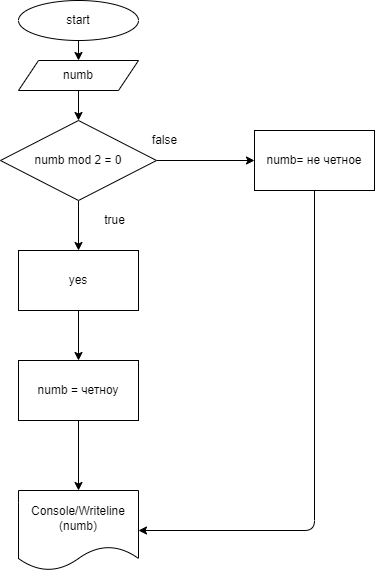

The diagram above was exported from draw.io. Its source (the exported page's mxGraphModel, read from the mxfile embedded in the PNG):
<mxGraphModel dx="504" dy="1740" grid="1" gridSize="10" guides="1" tooltips="1" connect="1" arrows="1" fold="1" page="1" pageScale="1" pageWidth="827" pageHeight="1169" math="0" shadow="0">
  <root>
    <mxCell id="0" />
    <mxCell id="1" parent="0" />
    <mxCell id="4" value="" style="edgeStyle=none;html=1;" edge="1" parent="1" source="2" target="3">
      <mxGeometry relative="1" as="geometry" />
    </mxCell>
    <mxCell id="2" value="start" style="ellipse;whiteSpace=wrap;html=1;" vertex="1" parent="1">
      <mxGeometry x="354" y="-1140" width="120" height="40" as="geometry" />
    </mxCell>
    <mxCell id="6" value="" style="edgeStyle=none;html=1;" edge="1" parent="1" source="3" target="5">
      <mxGeometry relative="1" as="geometry" />
    </mxCell>
    <mxCell id="3" value="numb" style="shape=parallelogram;perimeter=parallelogramPerimeter;whiteSpace=wrap;html=1;fixedSize=1;" vertex="1" parent="1">
      <mxGeometry x="354" y="-1080" width="120" height="30" as="geometry" />
    </mxCell>
    <mxCell id="10" value="" style="edgeStyle=none;html=1;" edge="1" parent="1" source="5" target="9">
      <mxGeometry relative="1" as="geometry" />
    </mxCell>
    <mxCell id="12" value="" style="edgeStyle=none;html=1;" edge="1" parent="1" source="5" target="11">
      <mxGeometry relative="1" as="geometry" />
    </mxCell>
    <mxCell id="5" value="numb mod 2 = 0" style="rhombus;whiteSpace=wrap;html=1;" vertex="1" parent="1">
      <mxGeometry x="336" y="-1020" width="156" height="80" as="geometry" />
    </mxCell>
    <mxCell id="7" value="false" style="text;html=1;align=center;verticalAlign=middle;resizable=0;points=[];autosize=1;strokeColor=none;fillColor=none;" vertex="1" parent="1">
      <mxGeometry x="480" y="-1010" width="40" height="20" as="geometry" />
    </mxCell>
    <mxCell id="8" value="true" style="text;html=1;align=center;verticalAlign=middle;resizable=0;points=[];autosize=1;strokeColor=none;fillColor=none;" vertex="1" parent="1">
      <mxGeometry x="430" y="-930" width="40" height="20" as="geometry" />
    </mxCell>
    <mxCell id="14" value="" style="edgeStyle=none;html=1;" edge="1" parent="1" source="9" target="13">
      <mxGeometry relative="1" as="geometry" />
    </mxCell>
    <mxCell id="9" value="yes" style="whiteSpace=wrap;html=1;" vertex="1" parent="1">
      <mxGeometry x="354" y="-890" width="120" height="60" as="geometry" />
    </mxCell>
    <mxCell id="17" style="edgeStyle=none;html=1;entryX=1;entryY=0.5;entryDx=0;entryDy=0;" edge="1" parent="1" source="11" target="15">
      <mxGeometry relative="1" as="geometry">
        <Array as="points">
          <mxPoint x="650" y="-610" />
        </Array>
      </mxGeometry>
    </mxCell>
    <mxCell id="11" value="numb= не четноe" style="whiteSpace=wrap;html=1;" vertex="1" parent="1">
      <mxGeometry x="590" y="-1010" width="120" height="60" as="geometry" />
    </mxCell>
    <mxCell id="16" value="" style="edgeStyle=none;html=1;" edge="1" parent="1" source="13" target="15">
      <mxGeometry relative="1" as="geometry" />
    </mxCell>
    <mxCell id="13" value="numb = четноу" style="whiteSpace=wrap;html=1;" vertex="1" parent="1">
      <mxGeometry x="354" y="-780" width="120" height="60" as="geometry" />
    </mxCell>
    <mxCell id="15" value="Console/Writeline (numb)" style="shape=document;whiteSpace=wrap;html=1;boundedLbl=1;" vertex="1" parent="1">
      <mxGeometry x="354" y="-650" width="120" height="80" as="geometry" />
    </mxCell>
  </root>
</mxGraphModel>